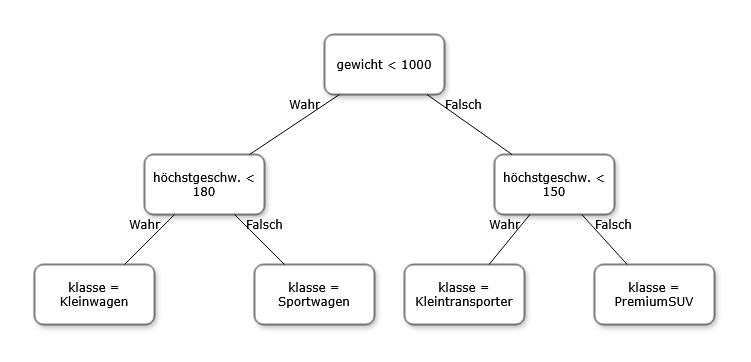

The diagram above was exported from draw.io. Its source (the exported page's mxGraphModel, read from the mxfile embedded in the PNG):
<mxGraphModel dx="786" dy="414" grid="1" gridSize="10" guides="1" tooltips="1" connect="1" arrows="1" fold="1" page="1" pageScale="1" pageWidth="1100" pageHeight="850" background="none" math="0" shadow="0">
  <root>
    <mxCell id="0" />
    <mxCell id="1" parent="0" />
    <mxCell id="2" value="gewicht &amp;lt; 1000" style="whiteSpace=wrap;html=1;rounded=1;shadow=1;labelBackgroundColor=none;strokeWidth=1;fontFamily=Verdana;fontSize=12;align=center;" vertex="1" parent="1">
      <mxGeometry x="610" y="50" width="120" height="60" as="geometry" />
    </mxCell>
    <mxCell id="3" value="höchstgeschw. &amp;lt; 180" style="whiteSpace=wrap;html=1;rounded=1;shadow=1;labelBackgroundColor=none;strokeWidth=1;fontFamily=Verdana;fontSize=12;align=center;" vertex="1" parent="1">
      <mxGeometry x="430" y="170" width="120" height="60" as="geometry" />
    </mxCell>
    <mxCell id="4" value="höchstgeschw. &amp;lt; 150" style="whiteSpace=wrap;html=1;rounded=1;shadow=1;labelBackgroundColor=none;strokeWidth=1;fontFamily=Verdana;fontSize=12;align=center;" vertex="1" parent="1">
      <mxGeometry x="780" y="170" width="120" height="60" as="geometry" />
    </mxCell>
    <mxCell id="5" value="Falsch" style="rounded=0;html=1;labelBackgroundColor=none;startArrow=none;startFill=0;startSize=5;endArrow=none;endFill=0;endSize=5;jettySize=auto;orthogonalLoop=1;strokeWidth=1;fontFamily=Verdana;fontSize=12" edge="1" source="2" target="4" parent="1">
      <mxGeometry x="-0.3002" y="13" relative="1" as="geometry">
        <mxPoint as="offset" />
      </mxGeometry>
    </mxCell>
    <mxCell id="6" value="Wahr" style="rounded=0;html=1;labelBackgroundColor=none;startArrow=none;startFill=0;startSize=5;endArrow=none;endFill=0;endSize=5;jettySize=auto;orthogonalLoop=1;strokeWidth=1;fontFamily=Verdana;fontSize=12;fontStyle=0" edge="1" source="2" target="3" parent="1">
      <mxGeometry x="-0.359" y="-11" relative="1" as="geometry">
        <mxPoint as="offset" />
      </mxGeometry>
    </mxCell>
    <mxCell id="7" value="klasse = Kleinwagen" style="whiteSpace=wrap;html=1;rounded=1;shadow=1;labelBackgroundColor=none;strokeWidth=1;fontFamily=Verdana;fontSize=12;align=center;" vertex="1" parent="1">
      <mxGeometry x="320" y="280" width="120" height="60" as="geometry" />
    </mxCell>
    <mxCell id="8" value="klasse = Sportwagen" style="whiteSpace=wrap;html=1;rounded=1;shadow=1;labelBackgroundColor=none;strokeWidth=1;fontFamily=Verdana;fontSize=12;align=center;" vertex="1" parent="1">
      <mxGeometry x="540" y="280" width="120" height="60" as="geometry" />
    </mxCell>
    <mxCell id="9" value="klasse = Kleintransporter" style="whiteSpace=wrap;html=1;rounded=1;shadow=1;labelBackgroundColor=none;strokeWidth=1;fontFamily=Verdana;fontSize=12;align=center;strokeColor=default;verticalAlign=middle;fontColor=default;fillColor=default;" vertex="1" parent="1">
      <mxGeometry x="690" y="280" width="120" height="60" as="geometry" />
    </mxCell>
    <mxCell id="10" value="klasse = PremiumSUV" style="whiteSpace=wrap;html=1;rounded=1;shadow=1;labelBackgroundColor=none;strokeWidth=1;fontFamily=Verdana;fontSize=12;align=center;strokeColor=default;verticalAlign=middle;fontColor=default;fillColor=default;" vertex="1" parent="1">
      <mxGeometry x="880" y="280" width="120" height="60" as="geometry" />
    </mxCell>
    <mxCell id="11" value="Wahr" style="rounded=0;html=1;labelBackgroundColor=none;startArrow=none;startFill=0;startSize=5;endArrow=none;endFill=0;endSize=5;jettySize=auto;orthogonalLoop=1;strokeWidth=1;fontFamily=Verdana;fontSize=12" edge="1" source="3" target="7" parent="1">
      <mxGeometry x="-0.2" y="-14" relative="1" as="geometry">
        <mxPoint as="offset" />
      </mxGeometry>
    </mxCell>
    <mxCell id="12" value="Falsch" style="rounded=0;html=1;labelBackgroundColor=none;startArrow=none;startFill=0;startSize=5;endArrow=none;endFill=0;endSize=5;jettySize=auto;orthogonalLoop=1;strokeWidth=1;fontFamily=Verdana;fontSize=12" edge="1" source="3" target="8" parent="1">
      <mxGeometry x="-0.2" y="14" relative="1" as="geometry">
        <mxPoint as="offset" />
      </mxGeometry>
    </mxCell>
    <mxCell id="13" value="Wahr" style="rounded=0;html=1;labelBackgroundColor=none;startArrow=none;startFill=0;startSize=5;endArrow=none;endFill=0;endSize=5;jettySize=auto;orthogonalLoop=1;strokeWidth=1;fontFamily=Verdana;fontSize=12" edge="1" source="4" target="9" parent="1">
      <mxGeometry x="-0.2614" y="-13" relative="1" as="geometry">
        <mxPoint as="offset" />
      </mxGeometry>
    </mxCell>
    <mxCell id="14" value="Falsch" style="rounded=0;html=1;labelBackgroundColor=none;startArrow=none;startFill=0;startSize=5;endArrow=none;endFill=0;endSize=5;jettySize=auto;orthogonalLoop=1;strokeWidth=1;fontFamily=Verdana;fontSize=12" edge="1" source="4" target="10" parent="1">
      <mxGeometry x="-0.1294" y="17" relative="1" as="geometry">
        <mxPoint as="offset" />
      </mxGeometry>
    </mxCell>
  </root>
</mxGraphModel>